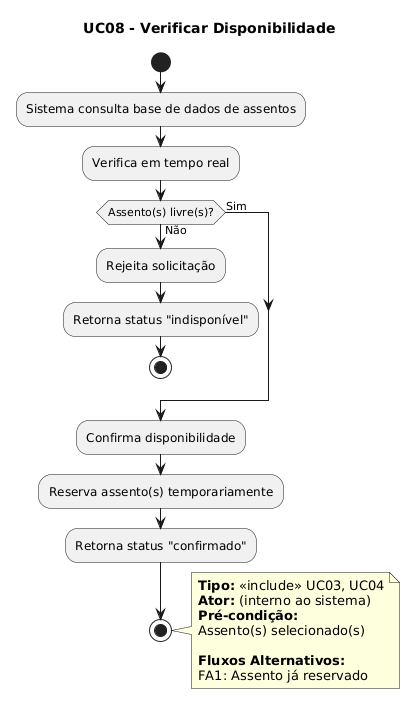

The diagram above was rendered by PlantUML. Its source (embedded in the PNG):
@startuml
title UC08 - Verificar Disponibilidade

start
:Sistema consulta base de dados de assentos;
:Verifica em tempo real;

if (Assento(s) livre(s)?) then (Não)
  :Rejeita solicitação;
  :Retorna status "indisponível";
  stop
else (Sim)
endif

:Confirma disponibilidade;
:Reserva assento(s) temporariamente;
:Retorna status "confirmado";
stop

note right
  **Tipo:** <<include>> UC03, UC04
  **Ator:** (interno ao sistema)
  **Pré-condição:**
  Assento(s) selecionado(s)
  
  **Fluxos Alternativos:**
  FA1: Assento já reservado
end note
@enduml